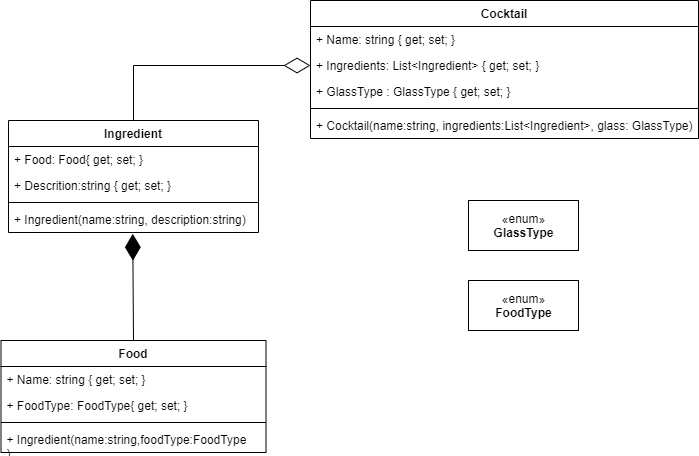

The diagram above was exported from draw.io. Its source (the exported page's mxGraphModel, read from the mxfile embedded in the PNG):
<mxGraphModel dx="1128" dy="622" grid="1" gridSize="10" guides="1" tooltips="1" connect="1" arrows="1" fold="1" page="1" pageScale="1" pageWidth="827" pageHeight="1169" math="0" shadow="0">
  <root>
    <mxCell id="WIyWlLk6GJQsqaUBKTNV-0" />
    <mxCell id="WIyWlLk6GJQsqaUBKTNV-1" parent="WIyWlLk6GJQsqaUBKTNV-0" />
    <mxCell id="GMEI8heF4YhuBGyHdZHc-0" value="Cocktail" style="swimlane;fontStyle=1;align=center;verticalAlign=top;childLayout=stackLayout;horizontal=1;startSize=26;horizontalStack=0;resizeParent=1;resizeParentMax=0;resizeLast=0;collapsible=1;marginBottom=0;" parent="WIyWlLk6GJQsqaUBKTNV-1" vertex="1">
      <mxGeometry x="512" y="150" width="388" height="138" as="geometry" />
    </mxCell>
    <mxCell id="GMEI8heF4YhuBGyHdZHc-27" value="+ Name: string { get; set; }" style="text;strokeColor=none;fillColor=none;align=left;verticalAlign=top;spacingLeft=4;spacingRight=4;overflow=hidden;rotatable=0;points=[[0,0.5],[1,0.5]];portConstraint=eastwest;" parent="GMEI8heF4YhuBGyHdZHc-0" vertex="1">
      <mxGeometry y="26" width="388" height="26" as="geometry" />
    </mxCell>
    <mxCell id="GMEI8heF4YhuBGyHdZHc-1" value="+ Ingredients: List&lt;Ingredient&gt; { get; set; }" style="text;strokeColor=none;fillColor=none;align=left;verticalAlign=top;spacingLeft=4;spacingRight=4;overflow=hidden;rotatable=0;points=[[0,0.5],[1,0.5]];portConstraint=eastwest;" parent="GMEI8heF4YhuBGyHdZHc-0" vertex="1">
      <mxGeometry y="52" width="388" height="26" as="geometry" />
    </mxCell>
    <mxCell id="GMEI8heF4YhuBGyHdZHc-30" value="+ GlassType : GlassType { get; set; }" style="text;strokeColor=none;fillColor=none;align=left;verticalAlign=top;spacingLeft=4;spacingRight=4;overflow=hidden;rotatable=0;points=[[0,0.5],[1,0.5]];portConstraint=eastwest;" parent="GMEI8heF4YhuBGyHdZHc-0" vertex="1">
      <mxGeometry y="78" width="388" height="26" as="geometry" />
    </mxCell>
    <mxCell id="GMEI8heF4YhuBGyHdZHc-2" value="" style="line;strokeWidth=1;fillColor=none;align=left;verticalAlign=middle;spacingTop=-1;spacingLeft=3;spacingRight=3;rotatable=0;labelPosition=right;points=[];portConstraint=eastwest;" parent="GMEI8heF4YhuBGyHdZHc-0" vertex="1">
      <mxGeometry y="104" width="388" height="8" as="geometry" />
    </mxCell>
    <mxCell id="GMEI8heF4YhuBGyHdZHc-3" value="+ Cocktail(name:string, ingredients:List&lt;Ingredient&gt;, glass: GlassType)" style="text;strokeColor=none;fillColor=none;align=left;verticalAlign=top;spacingLeft=4;spacingRight=4;overflow=hidden;rotatable=0;points=[[0,0.5],[1,0.5]];portConstraint=eastwest;" parent="GMEI8heF4YhuBGyHdZHc-0" vertex="1">
      <mxGeometry y="112" width="388" height="26" as="geometry" />
    </mxCell>
    <mxCell id="GMEI8heF4YhuBGyHdZHc-5" value="Ingredient" style="swimlane;fontStyle=1;align=center;verticalAlign=top;childLayout=stackLayout;horizontal=1;startSize=26;horizontalStack=0;resizeParent=1;resizeParentMax=0;resizeLast=0;collapsible=1;marginBottom=0;" parent="WIyWlLk6GJQsqaUBKTNV-1" vertex="1">
      <mxGeometry x="210" y="270" width="250" height="112" as="geometry" />
    </mxCell>
    <mxCell id="GMEI8heF4YhuBGyHdZHc-6" value="+ Food: Food{ get; set; }" style="text;strokeColor=none;fillColor=none;align=left;verticalAlign=top;spacingLeft=4;spacingRight=4;overflow=hidden;rotatable=0;points=[[0,0.5],[1,0.5]];portConstraint=eastwest;" parent="GMEI8heF4YhuBGyHdZHc-5" vertex="1">
      <mxGeometry y="26" width="250" height="26" as="geometry" />
    </mxCell>
    <mxCell id="r0kTFoVJbADRN85cLbs4-0" value="+ Descrition:string { get; set; }" style="text;strokeColor=none;fillColor=none;align=left;verticalAlign=top;spacingLeft=4;spacingRight=4;overflow=hidden;rotatable=0;points=[[0,0.5],[1,0.5]];portConstraint=eastwest;" parent="GMEI8heF4YhuBGyHdZHc-5" vertex="1">
      <mxGeometry y="52" width="250" height="26" as="geometry" />
    </mxCell>
    <mxCell id="GMEI8heF4YhuBGyHdZHc-7" value="" style="line;strokeWidth=1;fillColor=none;align=left;verticalAlign=middle;spacingTop=-1;spacingLeft=3;spacingRight=3;rotatable=0;labelPosition=right;points=[];portConstraint=eastwest;" parent="GMEI8heF4YhuBGyHdZHc-5" vertex="1">
      <mxGeometry y="78" width="250" height="8" as="geometry" />
    </mxCell>
    <mxCell id="GMEI8heF4YhuBGyHdZHc-8" value="+ Ingredient(name:string, description:string)" style="text;strokeColor=none;fillColor=none;align=left;verticalAlign=top;spacingLeft=4;spacingRight=4;overflow=hidden;rotatable=0;points=[[0,0.5],[1,0.5]];portConstraint=eastwest;" parent="GMEI8heF4YhuBGyHdZHc-5" vertex="1">
      <mxGeometry y="86" width="250" height="26" as="geometry" />
    </mxCell>
    <mxCell id="GMEI8heF4YhuBGyHdZHc-26" value="" style="endArrow=diamondThin;endFill=0;endSize=24;html=1;entryX=0;entryY=0.5;entryDx=0;entryDy=0;exitX=0.5;exitY=0;exitDx=0;exitDy=0;rounded=0;" parent="WIyWlLk6GJQsqaUBKTNV-1" source="GMEI8heF4YhuBGyHdZHc-5" target="GMEI8heF4YhuBGyHdZHc-1" edge="1">
      <mxGeometry width="160" relative="1" as="geometry">
        <mxPoint x="348" y="215" as="sourcePoint" />
        <mxPoint x="508" y="215" as="targetPoint" />
        <Array as="points">
          <mxPoint x="335" y="215" />
        </Array>
      </mxGeometry>
    </mxCell>
    <mxCell id="GMEI8heF4YhuBGyHdZHc-29" value="«enum»&lt;br&gt;&lt;b&gt;GlassType&lt;/b&gt;" style="html=1;" parent="WIyWlLk6GJQsqaUBKTNV-1" vertex="1">
      <mxGeometry x="670" y="350" width="110" height="50" as="geometry" />
    </mxCell>
    <mxCell id="Yr-CmaKSYnEWZV2PP2VZ-0" value="Food" style="swimlane;fontStyle=1;align=center;verticalAlign=top;childLayout=stackLayout;horizontal=1;startSize=26;horizontalStack=0;resizeParent=1;resizeParentMax=0;resizeLast=0;collapsible=1;marginBottom=0;" parent="WIyWlLk6GJQsqaUBKTNV-1" vertex="1">
      <mxGeometry x="202.5" y="490" width="265" height="112" as="geometry" />
    </mxCell>
    <mxCell id="Yr-CmaKSYnEWZV2PP2VZ-6" value="+ Name: string { get; set; }" style="text;strokeColor=none;fillColor=none;align=left;verticalAlign=top;spacingLeft=4;spacingRight=4;overflow=hidden;rotatable=0;points=[[0,0.5],[1,0.5]];portConstraint=eastwest;" parent="Yr-CmaKSYnEWZV2PP2VZ-0" vertex="1">
      <mxGeometry y="26" width="265" height="26" as="geometry" />
    </mxCell>
    <mxCell id="Yr-CmaKSYnEWZV2PP2VZ-1" value="+ FoodType: FoodType{ get; set; }" style="text;strokeColor=none;fillColor=none;align=left;verticalAlign=top;spacingLeft=4;spacingRight=4;overflow=hidden;rotatable=0;points=[[0,0.5],[1,0.5]];portConstraint=eastwest;" parent="Yr-CmaKSYnEWZV2PP2VZ-0" vertex="1">
      <mxGeometry y="52" width="265" height="26" as="geometry" />
    </mxCell>
    <mxCell id="Yr-CmaKSYnEWZV2PP2VZ-2" value="" style="line;strokeWidth=1;fillColor=none;align=left;verticalAlign=middle;spacingTop=-1;spacingLeft=3;spacingRight=3;rotatable=0;labelPosition=right;points=[];portConstraint=eastwest;" parent="Yr-CmaKSYnEWZV2PP2VZ-0" vertex="1">
      <mxGeometry y="78" width="265" height="8" as="geometry" />
    </mxCell>
    <mxCell id="Yr-CmaKSYnEWZV2PP2VZ-3" value="+ Ingredient(name:string,foodType:FoodType&#10;)&#10;)" style="text;strokeColor=none;fillColor=none;align=left;verticalAlign=top;spacingLeft=4;spacingRight=4;overflow=hidden;rotatable=0;points=[[0,0.5],[1,0.5]];portConstraint=eastwest;" parent="Yr-CmaKSYnEWZV2PP2VZ-0" vertex="1">
      <mxGeometry y="86" width="265" height="26" as="geometry" />
    </mxCell>
    <mxCell id="Yr-CmaKSYnEWZV2PP2VZ-4" value="" style="endArrow=diamondThin;endFill=1;endSize=24;html=1;entryX=0.497;entryY=1.048;entryDx=0;entryDy=0;exitX=0.5;exitY=0;exitDx=0;exitDy=0;entryPerimeter=0;" parent="WIyWlLk6GJQsqaUBKTNV-1" source="Yr-CmaKSYnEWZV2PP2VZ-0" target="GMEI8heF4YhuBGyHdZHc-8" edge="1">
      <mxGeometry width="160" relative="1" as="geometry">
        <mxPoint x="80" y="165" as="sourcePoint" />
        <mxPoint x="240" y="165" as="targetPoint" />
      </mxGeometry>
    </mxCell>
    <mxCell id="Yr-CmaKSYnEWZV2PP2VZ-7" value="«enum»&lt;br&gt;&lt;b&gt;FoodType&lt;/b&gt;" style="html=1;" parent="WIyWlLk6GJQsqaUBKTNV-1" vertex="1">
      <mxGeometry x="670" y="430" width="110" height="50" as="geometry" />
    </mxCell>
  </root>
</mxGraphModel>